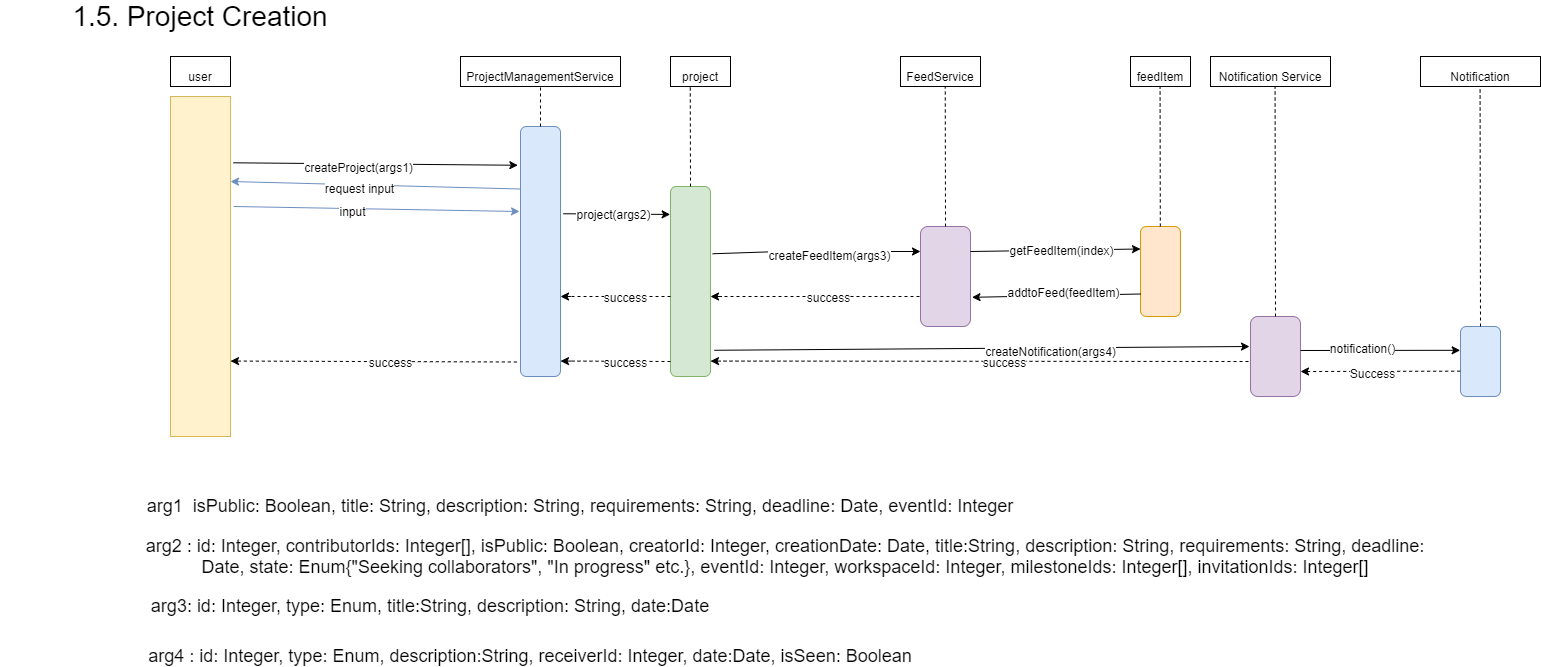

The diagram above was exported from draw.io. Its source (the exported page's mxGraphModel, read from the mxfile embedded in the PNG):
<mxGraphModel dx="1974" dy="1091" grid="1" gridSize="10" guides="1" tooltips="1" connect="1" arrows="1" fold="1" page="1" pageScale="1" pageWidth="1654" pageHeight="2336" math="0" shadow="0">
  <root>
    <mxCell id="0" />
    <mxCell id="1" parent="0" />
    <mxCell id="7SUD63celPQDs8AdIgUM-1" value="" style="rounded=0;whiteSpace=wrap;html=1;fillColor=#fff2cc;strokeColor=#d6b656;" parent="1" vertex="1">
      <mxGeometry x="170" y="110" width="60" height="340" as="geometry" />
    </mxCell>
    <mxCell id="7SUD63celPQDs8AdIgUM-4" value="" style="endArrow=classic;html=1;exitX=1.05;exitY=0.195;exitDx=0;exitDy=0;exitPerimeter=0;fillColor=#dae8fc;strokeColor=#010203;entryX=-0.066;entryY=0.155;entryDx=0;entryDy=0;entryPerimeter=0;" parent="1" source="7SUD63celPQDs8AdIgUM-1" target="7SUD63celPQDs8AdIgUM-73" edge="1">
      <mxGeometry width="50" height="50" relative="1" as="geometry">
        <mxPoint x="860" y="450" as="sourcePoint" />
        <mxPoint x="570" y="180" as="targetPoint" />
      </mxGeometry>
    </mxCell>
    <mxCell id="7SUD63celPQDs8AdIgUM-6" value="createProject(args1)" style="text;html=1;align=center;verticalAlign=middle;resizable=0;points=[];labelBackgroundColor=#ffffff;" parent="7SUD63celPQDs8AdIgUM-4" vertex="1" connectable="0">
      <mxGeometry x="-0.1227" y="-3" relative="1" as="geometry">
        <mxPoint as="offset" />
      </mxGeometry>
    </mxCell>
    <mxCell id="7SUD63celPQDs8AdIgUM-9" value="" style="rounded=1;whiteSpace=wrap;html=1;fillColor=#d5e8d4;strokeColor=#82b366;" parent="1" vertex="1">
      <mxGeometry x="670" y="200" width="40" height="190" as="geometry" />
    </mxCell>
    <mxCell id="7SUD63celPQDs8AdIgUM-73" value="" style="rounded=1;whiteSpace=wrap;html=1;fillColor=#dae8fc;strokeColor=#6c8ebf;" parent="1" vertex="1">
      <mxGeometry x="520" y="140" width="40" height="250" as="geometry" />
    </mxCell>
    <mxCell id="7SUD63celPQDs8AdIgUM-13" value="user" style="text;html=1;strokeColor=none;fillColor=none;align=center;verticalAlign=middle;whiteSpace=wrap;rounded=0;" parent="1" vertex="1">
      <mxGeometry x="180" y="80" width="40" height="20" as="geometry" />
    </mxCell>
    <mxCell id="7SUD63celPQDs8AdIgUM-16" value="project" style="text;html=1;strokeColor=none;fillColor=none;align=center;verticalAlign=middle;whiteSpace=wrap;rounded=0;" parent="1" vertex="1">
      <mxGeometry x="680" y="80" width="40" height="20" as="geometry" />
    </mxCell>
    <mxCell id="7SUD63celPQDs8AdIgUM-17" value="" style="endArrow=classic;html=1;exitX=0;exitY=0.25;exitDx=0;exitDy=0;entryX=1;entryY=0.25;entryDx=0;entryDy=0;fillColor=#dae8fc;strokeColor=#6c8ebf;" parent="1" source="7SUD63celPQDs8AdIgUM-73" target="7SUD63celPQDs8AdIgUM-1" edge="1">
      <mxGeometry width="50" height="50" relative="1" as="geometry">
        <mxPoint x="690" y="500" as="sourcePoint" />
        <mxPoint x="740" y="450" as="targetPoint" />
      </mxGeometry>
    </mxCell>
    <mxCell id="7SUD63celPQDs8AdIgUM-20" value="request input" style="text;html=1;align=center;verticalAlign=middle;resizable=0;points=[];labelBackgroundColor=#ffffff;" parent="7SUD63celPQDs8AdIgUM-17" vertex="1" connectable="0">
      <mxGeometry x="0.1149" y="3" relative="1" as="geometry">
        <mxPoint as="offset" />
      </mxGeometry>
    </mxCell>
    <mxCell id="7SUD63celPQDs8AdIgUM-21" value="" style="endArrow=classic;html=1;fillColor=#dae8fc;strokeColor=#6c8ebf;" parent="1" edge="1">
      <mxGeometry width="50" height="50" relative="1" as="geometry">
        <mxPoint x="233" y="220" as="sourcePoint" />
        <mxPoint x="519" y="225" as="targetPoint" />
      </mxGeometry>
    </mxCell>
    <mxCell id="7SUD63celPQDs8AdIgUM-22" value="input" style="text;html=1;align=center;verticalAlign=middle;resizable=0;points=[];labelBackgroundColor=#ffffff;" parent="7SUD63celPQDs8AdIgUM-21" vertex="1" connectable="0">
      <mxGeometry x="-0.169" y="-2" relative="1" as="geometry">
        <mxPoint as="offset" />
      </mxGeometry>
    </mxCell>
    <mxCell id="7SUD63celPQDs8AdIgUM-27" value="" style="rounded=1;whiteSpace=wrap;html=1;fillColor=#e1d5e7;strokeColor=#9673a6;" parent="1" vertex="1">
      <mxGeometry x="920" y="240" width="50" height="100" as="geometry" />
    </mxCell>
    <mxCell id="7SUD63celPQDs8AdIgUM-28" value="" style="endArrow=classic;html=1;entryX=0;entryY=0.25;entryDx=0;entryDy=0;exitX=1.054;exitY=0.354;exitDx=0;exitDy=0;exitPerimeter=0;" parent="1" source="7SUD63celPQDs8AdIgUM-9" target="7SUD63celPQDs8AdIgUM-27" edge="1">
      <mxGeometry width="50" height="50" relative="1" as="geometry">
        <mxPoint x="790" y="500" as="sourcePoint" />
        <mxPoint x="840" y="450" as="targetPoint" />
        <Array as="points">
          <mxPoint x="780" y="265" />
        </Array>
      </mxGeometry>
    </mxCell>
    <mxCell id="7SUD63celPQDs8AdIgUM-29" value="createFeedItem(args3)" style="text;html=1;align=center;verticalAlign=middle;resizable=0;points=[];labelBackgroundColor=#ffffff;" parent="7SUD63celPQDs8AdIgUM-28" vertex="1" connectable="0">
      <mxGeometry x="0.3335" y="-3" relative="1" as="geometry">
        <mxPoint x="-21.99" as="offset" />
      </mxGeometry>
    </mxCell>
    <mxCell id="7SUD63celPQDs8AdIgUM-30" value="feedItem" style="text;html=1;strokeColor=none;fillColor=none;align=center;verticalAlign=middle;whiteSpace=wrap;rounded=0;" parent="1" vertex="1">
      <mxGeometry x="1140" y="80" width="40" height="20" as="geometry" />
    </mxCell>
    <mxCell id="7SUD63celPQDs8AdIgUM-31" value="" style="endArrow=classic;html=1;exitX=1;exitY=0.25;exitDx=0;exitDy=0;entryX=0;entryY=0.25;entryDx=0;entryDy=0;" parent="1" source="7SUD63celPQDs8AdIgUM-27" target="7SUD63celPQDs8AdIgUM-32" edge="1">
      <mxGeometry width="50" height="50" relative="1" as="geometry">
        <mxPoint x="998" y="400" as="sourcePoint" />
        <mxPoint x="998" y="195" as="targetPoint" />
      </mxGeometry>
    </mxCell>
    <mxCell id="7SUD63celPQDs8AdIgUM-33" value="getFeedItem(index)" style="text;html=1;align=center;verticalAlign=middle;resizable=0;points=[];labelBackgroundColor=#ffffff;" parent="7SUD63celPQDs8AdIgUM-31" vertex="1" connectable="0">
      <mxGeometry x="0.2963" y="2" relative="1" as="geometry">
        <mxPoint x="-20" y="2" as="offset" />
      </mxGeometry>
    </mxCell>
    <mxCell id="7SUD63celPQDs8AdIgUM-32" value="" style="rounded=1;whiteSpace=wrap;html=1;fillColor=#ffe6cc;strokeColor=#d79b00;" parent="1" vertex="1">
      <mxGeometry x="1140" y="240" width="40" height="90" as="geometry" />
    </mxCell>
    <mxCell id="7SUD63celPQDs8AdIgUM-34" value="" style="endArrow=classic;html=1;entryX=1.03;entryY=0.708;entryDx=0;entryDy=0;exitX=0;exitY=0.75;exitDx=0;exitDy=0;entryPerimeter=0;" parent="1" source="7SUD63celPQDs8AdIgUM-32" target="7SUD63celPQDs8AdIgUM-27" edge="1">
      <mxGeometry width="50" height="50" relative="1" as="geometry">
        <mxPoint x="997" y="228" as="sourcePoint" />
        <mxPoint x="1000" y="380" as="targetPoint" />
      </mxGeometry>
    </mxCell>
    <mxCell id="7SUD63celPQDs8AdIgUM-35" value="&lt;font style=&quot;font-size: 12px&quot;&gt;addtoFeed(feedItem)&lt;/font&gt;" style="text;html=1;align=center;verticalAlign=middle;resizable=0;points=[];labelBackgroundColor=#ffffff;fontSize=11;" parent="7SUD63celPQDs8AdIgUM-34" vertex="1" connectable="0">
      <mxGeometry x="0.3335" y="-3" relative="1" as="geometry">
        <mxPoint x="35.480000000000004" y="-1.03" as="offset" />
      </mxGeometry>
    </mxCell>
    <mxCell id="7SUD63celPQDs8AdIgUM-41" value="FeedService" style="text;html=1;strokeColor=none;fillColor=none;align=center;verticalAlign=middle;whiteSpace=wrap;rounded=0;" parent="1" vertex="1">
      <mxGeometry x="920" y="80" width="40" height="20" as="geometry" />
    </mxCell>
    <mxCell id="7SUD63celPQDs8AdIgUM-42" value="" style="endArrow=classic;html=1;exitX=1.097;exitY=0.862;exitDx=0;exitDy=0;exitPerimeter=0;" parent="1" source="7SUD63celPQDs8AdIgUM-9" edge="1">
      <mxGeometry width="50" height="50" relative="1" as="geometry">
        <mxPoint x="505" y="522.25" as="sourcePoint" />
        <mxPoint x="1249" y="360" as="targetPoint" />
      </mxGeometry>
    </mxCell>
    <mxCell id="7SUD63celPQDs8AdIgUM-43" value="createNotification(args4)" style="text;html=1;align=center;verticalAlign=middle;resizable=0;points=[];labelBackgroundColor=#ffffff;" parent="7SUD63celPQDs8AdIgUM-42" vertex="1" connectable="0">
      <mxGeometry x="0.3335" y="-3" relative="1" as="geometry">
        <mxPoint x="-21.99" as="offset" />
      </mxGeometry>
    </mxCell>
    <mxCell id="7SUD63celPQDs8AdIgUM-44" value="" style="rounded=1;whiteSpace=wrap;html=1;fillColor=#e1d5e7;strokeColor=#9673a6;" parent="1" vertex="1">
      <mxGeometry x="1250" y="330" width="50" height="80" as="geometry" />
    </mxCell>
    <mxCell id="7SUD63celPQDs8AdIgUM-45" value="Notification Service" style="text;html=1;strokeColor=none;fillColor=none;align=center;verticalAlign=middle;whiteSpace=wrap;rounded=0;" parent="1" vertex="1">
      <mxGeometry x="1200" y="80" width="140" height="20" as="geometry" />
    </mxCell>
    <mxCell id="7SUD63celPQDs8AdIgUM-46" value="" style="endArrow=classic;html=1;entryX=-0.008;entryY=0.34;entryDx=0;entryDy=0;entryPerimeter=0;" parent="1" target="7SUD63celPQDs8AdIgUM-48" edge="1">
      <mxGeometry width="50" height="50" relative="1" as="geometry">
        <mxPoint x="1300" y="364" as="sourcePoint" />
        <mxPoint x="1340" y="545" as="targetPoint" />
      </mxGeometry>
    </mxCell>
    <mxCell id="7SUD63celPQDs8AdIgUM-47" value="notification()&lt;br&gt;" style="text;html=1;align=center;verticalAlign=middle;resizable=0;points=[];labelBackgroundColor=#ffffff;" parent="7SUD63celPQDs8AdIgUM-46" vertex="1" connectable="0">
      <mxGeometry x="-0.2289" y="3" relative="1" as="geometry">
        <mxPoint as="offset" />
      </mxGeometry>
    </mxCell>
    <mxCell id="7SUD63celPQDs8AdIgUM-48" value="" style="rounded=1;whiteSpace=wrap;html=1;fillColor=#dae8fc;strokeColor=#6c8ebf;" parent="1" vertex="1">
      <mxGeometry x="1460" y="340" width="40" height="70" as="geometry" />
    </mxCell>
    <mxCell id="7SUD63celPQDs8AdIgUM-49" value="Notification&lt;br&gt;" style="text;html=1;strokeColor=none;fillColor=none;align=center;verticalAlign=middle;whiteSpace=wrap;rounded=0;" parent="1" vertex="1">
      <mxGeometry x="1460" y="80" width="40" height="20" as="geometry" />
    </mxCell>
    <mxCell id="7SUD63celPQDs8AdIgUM-79" value="ProjectManagementService&lt;br&gt;" style="text;html=1;strokeColor=none;fillColor=none;align=center;verticalAlign=middle;whiteSpace=wrap;rounded=0;" parent="1" vertex="1">
      <mxGeometry x="520" y="80" width="40" height="20" as="geometry" />
    </mxCell>
    <mxCell id="7SUD63celPQDs8AdIgUM-80" value="" style="endArrow=classic;html=1;exitX=1.072;exitY=0.349;exitDx=0;exitDy=0;exitPerimeter=0;entryX=-0.008;entryY=0.147;entryDx=0;entryDy=0;entryPerimeter=0;" parent="1" source="7SUD63celPQDs8AdIgUM-73" target="7SUD63celPQDs8AdIgUM-9" edge="1">
      <mxGeometry width="50" height="50" relative="1" as="geometry">
        <mxPoint x="559.9999999999998" y="182.05" as="sourcePoint" />
        <mxPoint x="640" y="180" as="targetPoint" />
        <Array as="points" />
      </mxGeometry>
    </mxCell>
    <mxCell id="7SUD63celPQDs8AdIgUM-81" value="project(args2)" style="text;html=1;align=center;verticalAlign=middle;resizable=0;points=[];labelBackgroundColor=#ffffff;" parent="7SUD63celPQDs8AdIgUM-80" vertex="1" connectable="0">
      <mxGeometry x="0.3335" y="-3" relative="1" as="geometry">
        <mxPoint x="-21.99" y="-3.58" as="offset" />
      </mxGeometry>
    </mxCell>
    <mxCell id="7SUD63celPQDs8AdIgUM-82" value="" style="endArrow=none;dashed=1;html=1;" parent="1" edge="1">
      <mxGeometry width="50" height="50" relative="1" as="geometry">
        <mxPoint x="919" y="310" as="sourcePoint" />
        <mxPoint x="720.4" y="310" as="targetPoint" />
      </mxGeometry>
    </mxCell>
    <mxCell id="7SUD63celPQDs8AdIgUM-83" value="success" style="text;html=1;align=center;verticalAlign=middle;resizable=0;points=[];labelBackgroundColor=#ffffff;" parent="7SUD63celPQDs8AdIgUM-82" vertex="1" connectable="0">
      <mxGeometry x="-0.0743" relative="1" as="geometry">
        <mxPoint as="offset" />
      </mxGeometry>
    </mxCell>
    <mxCell id="7SUD63celPQDs8AdIgUM-84" value="" style="endArrow=classic;html=1;entryX=0.99;entryY=0.348;entryDx=0;entryDy=0;entryPerimeter=0;" parent="1" edge="1">
      <mxGeometry width="50" height="50" relative="1" as="geometry">
        <mxPoint x="720.4" y="310" as="sourcePoint" />
        <mxPoint x="710.0000000000001" y="310" as="targetPoint" />
        <Array as="points" />
      </mxGeometry>
    </mxCell>
    <mxCell id="7SUD63celPQDs8AdIgUM-85" value="" style="endArrow=none;dashed=1;html=1;" parent="1" edge="1">
      <mxGeometry width="50" height="50" relative="1" as="geometry">
        <mxPoint x="670" y="310" as="sourcePoint" />
        <mxPoint x="570.4" y="310" as="targetPoint" />
      </mxGeometry>
    </mxCell>
    <mxCell id="7SUD63celPQDs8AdIgUM-86" value="success" style="text;html=1;align=center;verticalAlign=middle;resizable=0;points=[];labelBackgroundColor=#ffffff;" parent="7SUD63celPQDs8AdIgUM-85" vertex="1" connectable="0">
      <mxGeometry x="-0.0743" relative="1" as="geometry">
        <mxPoint as="offset" />
      </mxGeometry>
    </mxCell>
    <mxCell id="7SUD63celPQDs8AdIgUM-87" value="" style="endArrow=classic;html=1;entryX=0.99;entryY=0.348;entryDx=0;entryDy=0;entryPerimeter=0;" parent="1" edge="1">
      <mxGeometry width="50" height="50" relative="1" as="geometry">
        <mxPoint x="570.4" y="310" as="sourcePoint" />
        <mxPoint x="560.0000000000001" y="310" as="targetPoint" />
        <Array as="points" />
      </mxGeometry>
    </mxCell>
    <mxCell id="7SUD63celPQDs8AdIgUM-94" value="" style="endArrow=none;dashed=1;html=1;" parent="1" edge="1">
      <mxGeometry width="50" height="50" relative="1" as="geometry">
        <mxPoint x="1248" y="375" as="sourcePoint" />
        <mxPoint x="720.4" y="374.58000000000004" as="targetPoint" />
      </mxGeometry>
    </mxCell>
    <mxCell id="7SUD63celPQDs8AdIgUM-95" value="success" style="text;html=1;align=center;verticalAlign=middle;resizable=0;points=[];labelBackgroundColor=#ffffff;" parent="7SUD63celPQDs8AdIgUM-94" vertex="1" connectable="0">
      <mxGeometry x="-0.0743" relative="1" as="geometry">
        <mxPoint as="offset" />
      </mxGeometry>
    </mxCell>
    <mxCell id="7SUD63celPQDs8AdIgUM-96" value="" style="endArrow=classic;html=1;entryX=0.99;entryY=0.348;entryDx=0;entryDy=0;entryPerimeter=0;" parent="1" edge="1">
      <mxGeometry width="50" height="50" relative="1" as="geometry">
        <mxPoint x="720.4" y="374.58000000000004" as="sourcePoint" />
        <mxPoint x="710.0000000000001" y="374.58000000000004" as="targetPoint" />
        <Array as="points" />
      </mxGeometry>
    </mxCell>
    <mxCell id="7SUD63celPQDs8AdIgUM-97" value="" style="endArrow=none;dashed=1;html=1;" parent="1" edge="1">
      <mxGeometry width="50" height="50" relative="1" as="geometry">
        <mxPoint x="670" y="375" as="sourcePoint" />
        <mxPoint x="570.4" y="374.58000000000004" as="targetPoint" />
      </mxGeometry>
    </mxCell>
    <mxCell id="7SUD63celPQDs8AdIgUM-98" value="success" style="text;html=1;align=center;verticalAlign=middle;resizable=0;points=[];labelBackgroundColor=#ffffff;" parent="7SUD63celPQDs8AdIgUM-97" vertex="1" connectable="0">
      <mxGeometry x="-0.0743" relative="1" as="geometry">
        <mxPoint as="offset" />
      </mxGeometry>
    </mxCell>
    <mxCell id="7SUD63celPQDs8AdIgUM-99" value="" style="endArrow=classic;html=1;entryX=0.99;entryY=0.348;entryDx=0;entryDy=0;entryPerimeter=0;" parent="1" edge="1">
      <mxGeometry width="50" height="50" relative="1" as="geometry">
        <mxPoint x="570.4" y="374.58000000000004" as="sourcePoint" />
        <mxPoint x="560.0000000000001" y="374.58000000000004" as="targetPoint" />
        <Array as="points" />
      </mxGeometry>
    </mxCell>
    <mxCell id="7SUD63celPQDs8AdIgUM-100" value="" style="endArrow=none;dashed=1;html=1;exitX=-0.092;exitY=0.942;exitDx=0;exitDy=0;exitPerimeter=0;" parent="1" source="7SUD63celPQDs8AdIgUM-73" edge="1">
      <mxGeometry width="50" height="50" relative="1" as="geometry">
        <mxPoint x="390.4" y="375.08" as="sourcePoint" />
        <mxPoint x="240.39999999999998" y="374.58" as="targetPoint" />
      </mxGeometry>
    </mxCell>
    <mxCell id="7SUD63celPQDs8AdIgUM-101" value="success" style="text;html=1;align=center;verticalAlign=middle;resizable=0;points=[];labelBackgroundColor=#ffffff;" parent="7SUD63celPQDs8AdIgUM-100" vertex="1" connectable="0">
      <mxGeometry x="-0.0743" relative="1" as="geometry">
        <mxPoint as="offset" />
      </mxGeometry>
    </mxCell>
    <mxCell id="7SUD63celPQDs8AdIgUM-102" value="" style="endArrow=classic;html=1;entryX=0.99;entryY=0.348;entryDx=0;entryDy=0;entryPerimeter=0;" parent="1" edge="1">
      <mxGeometry width="50" height="50" relative="1" as="geometry">
        <mxPoint x="240.39999999999998" y="374.58" as="sourcePoint" />
        <mxPoint x="230.0000000000001" y="374.58" as="targetPoint" />
        <Array as="points" />
      </mxGeometry>
    </mxCell>
    <mxCell id="7SUD63celPQDs8AdIgUM-110" value="&lt;font style=&quot;font-size: 18px&quot;&gt;arg1&amp;nbsp;&amp;nbsp;&lt;span style=&quot;text-align: left ; white-space: nowrap&quot;&gt;isPublic: Boolean, title: String, description: String, requirements: String, deadline: Date, eventId: Integer&lt;/span&gt;&lt;/font&gt;" style="text;html=1;strokeColor=none;fillColor=none;align=center;verticalAlign=middle;whiteSpace=wrap;rounded=0;fontSize=11;" parent="1" vertex="1">
      <mxGeometry x="560" y="510" width="40" height="20" as="geometry" />
    </mxCell>
    <mxCell id="7SUD63celPQDs8AdIgUM-111" value="&lt;font style=&quot;font-size: 18px&quot;&gt;arg2 :&amp;nbsp;id: Integer, contributorIds: Integer[], isPublic: Boolean, creatorId: Integer, creationDate: Date, title:String, description: String, requirements: String, deadline: Date, state: Enum{&quot;Seeking collaborators&quot;, &quot;In progress&quot; etc.}, eventId: Integer, workspaceId: Integer, milestoneIds: Integer[], invitationIds: Integer[]&lt;/font&gt;" style="text;html=1;strokeColor=none;fillColor=none;align=center;verticalAlign=middle;whiteSpace=wrap;rounded=0;fontSize=11;" parent="1" vertex="1">
      <mxGeometry x="140" y="560" width="1290" height="20" as="geometry" />
    </mxCell>
    <mxCell id="7SUD63celPQDs8AdIgUM-116" value="&lt;font style=&quot;font-size: 18px&quot;&gt;arg3:&amp;nbsp;&lt;span style=&quot;text-align: left ; white-space: nowrap&quot;&gt;id: Integer, type: Enum, title:String,&amp;nbsp;&lt;/span&gt;&lt;span style=&quot;text-align: left ; white-space: nowrap&quot;&gt;description: String,&amp;nbsp;date:Date&lt;/span&gt;&lt;/font&gt;" style="text;html=1;strokeColor=none;fillColor=none;align=center;verticalAlign=middle;whiteSpace=wrap;rounded=0;fontSize=11;" parent="1" vertex="1">
      <mxGeometry x="410" y="610" width="40" height="20" as="geometry" />
    </mxCell>
    <mxCell id="7SUD63celPQDs8AdIgUM-117" value="&lt;font style=&quot;font-size: 18px&quot;&gt;arg4&amp;nbsp;:&amp;nbsp;&lt;span style=&quot;text-align: left ; white-space: nowrap&quot;&gt;id: Integer, type: Enum, description:String, receiverId: Integer,&amp;nbsp;&lt;/span&gt;&lt;span style=&quot;text-align: left ; white-space: nowrap&quot;&gt;date:Date,&amp;nbsp;&lt;/span&gt;&lt;span style=&quot;text-align: left ; white-space: nowrap&quot;&gt;isSeen: Boolean&lt;/span&gt;&lt;/font&gt;" style="text;html=1;strokeColor=none;fillColor=none;align=center;verticalAlign=middle;whiteSpace=wrap;rounded=0;fontSize=11;" parent="1" vertex="1">
      <mxGeometry x="510" y="660" width="40" height="20" as="geometry" />
    </mxCell>
    <mxCell id="gWF4TLR6qSsHXp2K1qFy-2" value="" style="endArrow=none;dashed=1;html=1;entryX=0.5;entryY=1;entryDx=0;entryDy=0;" edge="1" parent="1" source="7SUD63celPQDs8AdIgUM-73" target="7SUD63celPQDs8AdIgUM-79">
      <mxGeometry width="50" height="50" relative="1" as="geometry">
        <mxPoint x="500" y="200" as="sourcePoint" />
        <mxPoint x="550" y="150" as="targetPoint" />
      </mxGeometry>
    </mxCell>
    <mxCell id="gWF4TLR6qSsHXp2K1qFy-3" value="" style="endArrow=none;dashed=1;html=1;entryX=0.5;entryY=1;entryDx=0;entryDy=0;exitX=0.5;exitY=0;exitDx=0;exitDy=0;" edge="1" parent="1" source="7SUD63celPQDs8AdIgUM-9">
      <mxGeometry width="50" height="50" relative="1" as="geometry">
        <mxPoint x="689.76" y="140" as="sourcePoint" />
        <mxPoint x="689.76" y="100" as="targetPoint" />
      </mxGeometry>
    </mxCell>
    <mxCell id="gWF4TLR6qSsHXp2K1qFy-4" value="" style="endArrow=none;dashed=1;html=1;entryX=0.5;entryY=1;entryDx=0;entryDy=0;exitX=0.5;exitY=0;exitDx=0;exitDy=0;" edge="1" parent="1" source="7SUD63celPQDs8AdIgUM-27">
      <mxGeometry width="50" height="50" relative="1" as="geometry">
        <mxPoint x="945" y="130" as="sourcePoint" />
        <mxPoint x="944.76" y="100" as="targetPoint" />
      </mxGeometry>
    </mxCell>
    <mxCell id="gWF4TLR6qSsHXp2K1qFy-7" value="" style="endArrow=none;dashed=1;html=1;entryX=0.5;entryY=1;entryDx=0;entryDy=0;exitX=0.5;exitY=0;exitDx=0;exitDy=0;" edge="1" parent="1">
      <mxGeometry width="50" height="50" relative="1" as="geometry">
        <mxPoint x="1159.82" y="240" as="sourcePoint" />
        <mxPoint x="1159.5800000000002" y="100" as="targetPoint" />
      </mxGeometry>
    </mxCell>
    <mxCell id="gWF4TLR6qSsHXp2K1qFy-8" value="" style="endArrow=none;dashed=1;html=1;entryX=0.5;entryY=1;entryDx=0;entryDy=0;exitX=0.5;exitY=0;exitDx=0;exitDy=0;" edge="1" parent="1" source="7SUD63celPQDs8AdIgUM-44">
      <mxGeometry width="50" height="50" relative="1" as="geometry">
        <mxPoint x="1274.82" y="240" as="sourcePoint" />
        <mxPoint x="1274.5800000000002" y="100" as="targetPoint" />
      </mxGeometry>
    </mxCell>
    <mxCell id="gWF4TLR6qSsHXp2K1qFy-9" value="" style="endArrow=none;dashed=1;html=1;entryX=0.5;entryY=1;entryDx=0;entryDy=0;exitX=0.5;exitY=0;exitDx=0;exitDy=0;" edge="1" parent="1" source="7SUD63celPQDs8AdIgUM-48">
      <mxGeometry width="50" height="50" relative="1" as="geometry">
        <mxPoint x="1480" y="329.9999999999999" as="sourcePoint" />
        <mxPoint x="1479.58" y="100" as="targetPoint" />
      </mxGeometry>
    </mxCell>
    <mxCell id="gWF4TLR6qSsHXp2K1qFy-10" value="" style="rounded=0;whiteSpace=wrap;html=1;fillColor=none;" vertex="1" parent="1">
      <mxGeometry x="170" y="70" width="60" height="30" as="geometry" />
    </mxCell>
    <mxCell id="gWF4TLR6qSsHXp2K1qFy-11" value="" style="rounded=0;whiteSpace=wrap;html=1;fillColor=none;" vertex="1" parent="1">
      <mxGeometry x="460" y="70" width="160" height="30" as="geometry" />
    </mxCell>
    <mxCell id="gWF4TLR6qSsHXp2K1qFy-12" value="" style="rounded=0;whiteSpace=wrap;html=1;fillColor=none;" vertex="1" parent="1">
      <mxGeometry x="670" y="70" width="60" height="30" as="geometry" />
    </mxCell>
    <mxCell id="gWF4TLR6qSsHXp2K1qFy-13" value="" style="rounded=0;whiteSpace=wrap;html=1;fillColor=none;" vertex="1" parent="1">
      <mxGeometry x="900" y="70" width="80" height="30" as="geometry" />
    </mxCell>
    <mxCell id="gWF4TLR6qSsHXp2K1qFy-14" value="" style="rounded=0;whiteSpace=wrap;html=1;fillColor=none;" vertex="1" parent="1">
      <mxGeometry x="1130" y="70" width="60" height="30" as="geometry" />
    </mxCell>
    <mxCell id="gWF4TLR6qSsHXp2K1qFy-15" value="" style="rounded=0;whiteSpace=wrap;html=1;fillColor=none;" vertex="1" parent="1">
      <mxGeometry x="1210" y="70" width="120" height="30" as="geometry" />
    </mxCell>
    <mxCell id="gWF4TLR6qSsHXp2K1qFy-16" value="" style="rounded=0;whiteSpace=wrap;html=1;fillColor=none;" vertex="1" parent="1">
      <mxGeometry x="1420" y="70" width="120" height="30" as="geometry" />
    </mxCell>
    <mxCell id="gWF4TLR6qSsHXp2K1qFy-17" value="" style="endArrow=classic;html=1;dashed=1;exitX=-0.008;exitY=0.638;exitDx=0;exitDy=0;exitPerimeter=0;" edge="1" parent="1" source="7SUD63celPQDs8AdIgUM-48">
      <mxGeometry width="50" height="50" relative="1" as="geometry">
        <mxPoint x="1170" y="430" as="sourcePoint" />
        <mxPoint x="1300" y="385" as="targetPoint" />
      </mxGeometry>
    </mxCell>
    <mxCell id="gWF4TLR6qSsHXp2K1qFy-18" value="Success" style="text;html=1;align=center;verticalAlign=middle;resizable=0;points=[];labelBackgroundColor=#ffffff;" vertex="1" connectable="0" parent="gWF4TLR6qSsHXp2K1qFy-17">
      <mxGeometry x="0.1064" y="1" relative="1" as="geometry">
        <mxPoint as="offset" />
      </mxGeometry>
    </mxCell>
    <mxCell id="gWF4TLR6qSsHXp2K1qFy-20" value="&lt;font style=&quot;font-size: 28px&quot;&gt;1.5. Project Creation&lt;/font&gt;" style="text;html=1;strokeColor=none;fillColor=none;align=center;verticalAlign=middle;whiteSpace=wrap;rounded=0;" vertex="1" parent="1">
      <mxGeometry y="20" width="400" height="20" as="geometry" />
    </mxCell>
  </root>
</mxGraphModel>